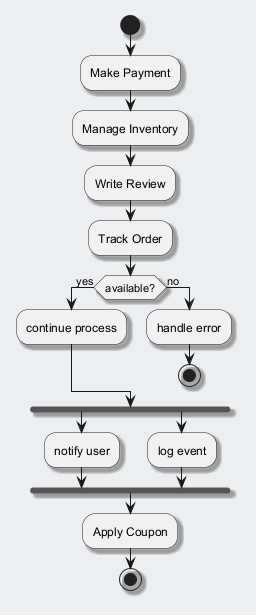

The diagram above was rendered by PlantUML. Its source (embedded in the PNG):
@startuml
skinparam backgroundColor #ECEFF1
skinparam classBackgroundColor #FFFFFF
skinparam classBorderColor #455A64
skinparam shadowing true
start
:Make Payment;
:Manage Inventory;
:Write Review;
:Track Order;
if (available?) then (yes)
:continue process;
else (no)
:handle error;
stop
endif
fork
:notify user;
fork again
:log event;
end fork
:Apply Coupon;
stop
@enduml